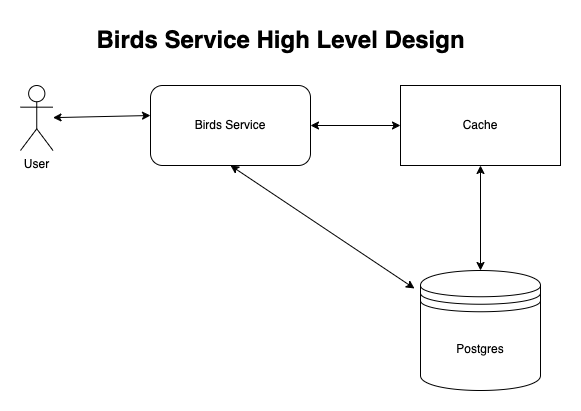

The diagram above was exported from draw.io. Its source (the exported page's mxGraphModel, read from the mxfile embedded in the PNG):
<mxGraphModel dx="1133" dy="517" grid="1" gridSize="10" guides="1" tooltips="1" connect="1" arrows="1" fold="1" page="1" pageScale="1" pageWidth="827" pageHeight="1169" math="0" shadow="0">
  <root>
    <mxCell id="0" />
    <mxCell id="1" parent="0" />
    <mxCell id="whApSzF1IzuKlE_PVjLT-1" value="User" style="shape=umlActor;verticalLabelPosition=bottom;verticalAlign=top;html=1;outlineConnect=0;" vertex="1" parent="1">
      <mxGeometry x="60" y="175" width="32.5" height="65" as="geometry" />
    </mxCell>
    <mxCell id="whApSzF1IzuKlE_PVjLT-2" value="Birds Service" style="rounded=1;whiteSpace=wrap;html=1;" vertex="1" parent="1">
      <mxGeometry x="190" y="175" width="160" height="80" as="geometry" />
    </mxCell>
    <mxCell id="whApSzF1IzuKlE_PVjLT-3" value="Cache" style="rounded=0;whiteSpace=wrap;html=1;" vertex="1" parent="1">
      <mxGeometry x="440" y="175" width="160" height="80" as="geometry" />
    </mxCell>
    <mxCell id="whApSzF1IzuKlE_PVjLT-5" value="Postgres" style="shape=datastore;whiteSpace=wrap;html=1;" vertex="1" parent="1">
      <mxGeometry x="460" y="360" width="120" height="120" as="geometry" />
    </mxCell>
    <mxCell id="whApSzF1IzuKlE_PVjLT-7" value="" style="endArrow=classic;startArrow=classic;html=1;rounded=0;exitX=1;exitY=0.5;exitDx=0;exitDy=0;entryX=0;entryY=0.5;entryDx=0;entryDy=0;" edge="1" parent="1" source="whApSzF1IzuKlE_PVjLT-2" target="whApSzF1IzuKlE_PVjLT-3">
      <mxGeometry width="50" height="50" relative="1" as="geometry">
        <mxPoint x="390" y="300" as="sourcePoint" />
        <mxPoint x="440" y="250" as="targetPoint" />
      </mxGeometry>
    </mxCell>
    <mxCell id="whApSzF1IzuKlE_PVjLT-8" value="" style="endArrow=classic;startArrow=classic;html=1;rounded=0;exitX=0.5;exitY=0;exitDx=0;exitDy=0;entryX=0.5;entryY=1;entryDx=0;entryDy=0;" edge="1" parent="1" source="whApSzF1IzuKlE_PVjLT-5" target="whApSzF1IzuKlE_PVjLT-3">
      <mxGeometry width="50" height="50" relative="1" as="geometry">
        <mxPoint x="390" y="300" as="sourcePoint" />
        <mxPoint x="440" y="250" as="targetPoint" />
      </mxGeometry>
    </mxCell>
    <mxCell id="whApSzF1IzuKlE_PVjLT-9" value="" style="endArrow=classic;startArrow=classic;html=1;rounded=0;entryX=0;entryY=0.375;entryDx=0;entryDy=0;entryPerimeter=0;" edge="1" parent="1" source="whApSzF1IzuKlE_PVjLT-1" target="whApSzF1IzuKlE_PVjLT-2">
      <mxGeometry width="50" height="50" relative="1" as="geometry">
        <mxPoint x="100" y="240" as="sourcePoint" />
        <mxPoint x="150" y="190" as="targetPoint" />
      </mxGeometry>
    </mxCell>
    <mxCell id="whApSzF1IzuKlE_PVjLT-10" value="Birds Service High Level Design" style="text;strokeColor=none;fillColor=none;html=1;fontSize=24;fontStyle=1;verticalAlign=middle;align=center;" vertex="1" parent="1">
      <mxGeometry x="270" y="110" width="100" height="40" as="geometry" />
    </mxCell>
    <mxCell id="whApSzF1IzuKlE_PVjLT-11" value="" style="endArrow=classic;startArrow=classic;html=1;rounded=0;entryX=0.5;entryY=1;entryDx=0;entryDy=0;exitX=-0.05;exitY=0.15;exitDx=0;exitDy=0;exitPerimeter=0;" edge="1" parent="1" source="whApSzF1IzuKlE_PVjLT-5" target="whApSzF1IzuKlE_PVjLT-2">
      <mxGeometry width="50" height="50" relative="1" as="geometry">
        <mxPoint x="220" y="305" as="sourcePoint" />
        <mxPoint x="270" y="255" as="targetPoint" />
      </mxGeometry>
    </mxCell>
  </root>
</mxGraphModel>